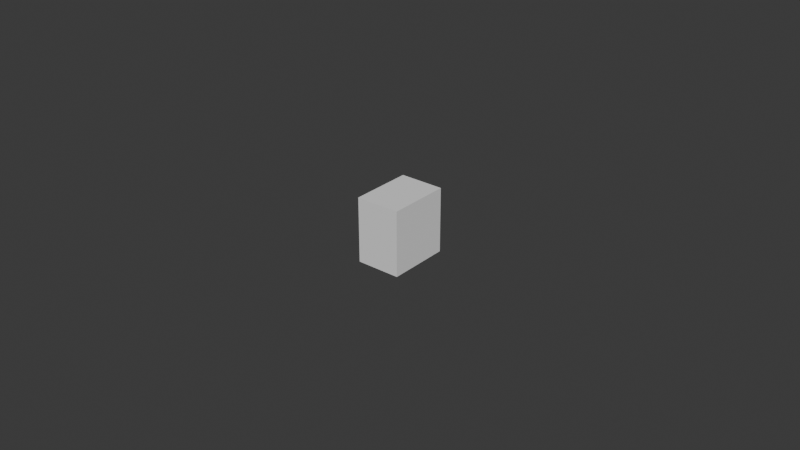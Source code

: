 # Source: UCX_TaskBoardBananaPlugPort_002.blend  (saved by Blender 4.3.32; exported with 4.5.12 LTS)
import bpy
from mathutils import Matrix  # noqa: F401  (used for matrix-valued properties, if any)

bpy.ops.wm.read_factory_settings(use_empty=True)
scene = bpy.context.scene
scene.name = 'Scene'

# ---- collections
col_collection = bpy.data.collections.new('Collection'); scene.collection.children.link(col_collection)

# ---- world
world_world = bpy.data.worlds.new('World'); scene.world = world_world
world_world.use_nodes = True; world_world.node_tree.nodes.clear()
_N = world_world.node_tree.nodes; _L = world_world.node_tree.links
n0 = _N.new('ShaderNodeOutputWorld'); n0.name = 'World Output'; n0.location = (300, 300)
n1 = _N.new('ShaderNodeBackground'); n1.name = 'Background'; n1.location = (10, 300)
n1.inputs[0].default_value = (0.05088, 0.05088, 0.05088, 1.0)
_L.new(n1.outputs[0], n0.inputs[0])
n0.is_active_output = True
world_world.color = (0.05088, 0.05088, 0.05088)
world_world.sun_shadow_jitter_overblur = 0.0

# ---- meshes
me_ucx_taskboardbananaplugport_002 = bpy.data.meshes.new('UCX_TaskBoardBananaPlugPort_002')
me_ucx_taskboardbananaplugport_002.from_pydata([(-0.007125, 0.01004, -0.01041), (-0.007124, -0.009958, -0.0105), (-0.007125, -0.01004, 0.01042), (-0.007126, 0.009961, 0.01049), (0.007125, -0.01004, 0.01042), (0.007124, 0.009962, 0.01049), (0.007126, -0.009959, -0.0105), (0.007125, 0.01004, -0.01041)], [], [(0, 1, 2), (0, 2, 3), (2, 4, 5), (2, 5, 3), (6, 7, 5), (6, 5, 4), (6, 4, 2), (6, 2, 1), (7, 6, 1), (7, 1, 0), (3, 7, 0), (5, 7, 3)])
me_ucx_taskboardbananaplugport_002.update()

# ---- objects
ob_ucx_taskboardbananaplugport_002 = bpy.data.objects.new('UCX_TaskBoardBananaPlugPort_002', me_ucx_taskboardbananaplugport_002)

# ---- transforms, parenting, visibility, modifiers, constraints
ob_ucx_taskboardbananaplugport_002.location = (0.0, 0.0, 0.0)

# ---- collection membership
col_collection.objects.link(ob_ucx_taskboardbananaplugport_002)

# ---- scene / render settings (as saved in the file)
scene.frame_start = 1; scene.frame_end = 250; scene.frame_set(1)
scene.render.engine = 'BLENDER_EEVEE_NEXT'
bpy.context.view_layer.update()

# ---- added for rendering (the .blend has no active camera and no usable light): camera, sun
cam_auto = bpy.data.cameras.new('AutoCamera')
cam_auto.lens = 50.0
cam_auto.sensor_width = 36.0
cam_auto.clip_end = 1000.0
ob_auto_camera = bpy.data.objects.new('AutoCamera', cam_auto)
scene.collection.objects.link(ob_auto_camera)
ob_auto_camera.location = (0.185045, -0.222053, 0.148031)
ob_auto_camera.rotation_euler = (1.09748, -7.21219e-08, 0.694738)
scene.camera = ob_auto_camera
light_auto_sun = bpy.data.lights.new('AutoSun', 'SUN')
light_auto_sun.energy = 3.0
light_auto_sun.angle = 0.0523599
ob_auto_sun = bpy.data.objects.new('AutoSun', light_auto_sun)
scene.collection.objects.link(ob_auto_sun)
ob_auto_sun.rotation_euler = (0.872665, 0.174533, 0.523599)
bpy.context.view_layer.update()
